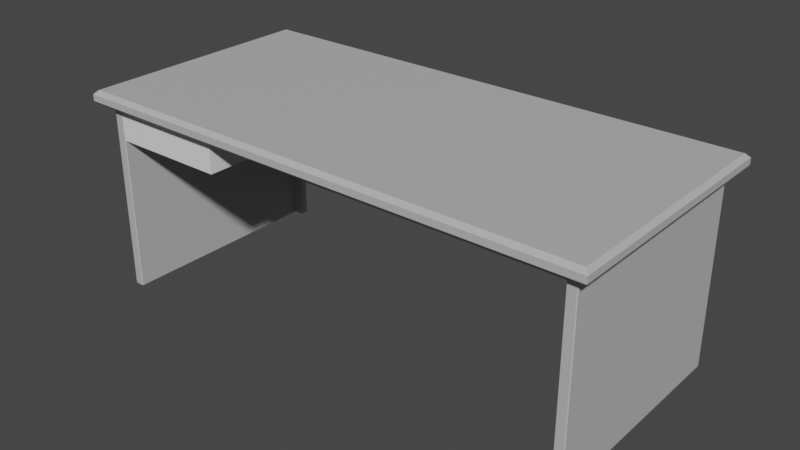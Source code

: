 # Source: Mesa_do_Professor.blend  (saved by Blender 3.6.13; exported with 4.5.12 LTS)
import bpy
from mathutils import Matrix  # noqa: F401  (used for matrix-valued properties, if any)

bpy.ops.wm.read_factory_settings(use_empty=True)
scene = bpy.context.scene
scene.name = 'Scene'

# ---- collections
col_collection = bpy.data.collections.new('Collection'); scene.collection.children.link(col_collection)

# ---- materials (node trees are filled in below, after node groups)
mat_lambert1 = bpy.data.materials.new('lambert1')
mat_lambert1.use_transparent_shadow = False
mat_lambert1.diffuse_color = (0.5, 0.5, 0.5, 1.0)
mat_lambert1.roughness = 0.5528

# ---- material node trees
mat_lambert1.use_nodes = True; mat_lambert1.node_tree.nodes.clear()
_N = mat_lambert1.node_tree.nodes; _L = mat_lambert1.node_tree.links
n0 = _N.new('ShaderNodeBsdfPrincipled'); n0.name = 'Principled BSDF'; n0.location = (10, 300)
n0.distribution = 'GGX'
n0.subsurface_method = 'RANDOM_WALK_SKIN'
n0.inputs[0].default_value = (0.5, 0.5, 0.5, 1.0)
n0.inputs[2].default_value = 0.5528
n0.inputs[3].default_value = 1.45
n0.inputs[27].default_value = (0.0, 0.0, 0.0, 1.0)
n0.inputs[28].default_value = 1.0
n1 = _N.new('ShaderNodeOutputMaterial'); n1.name = 'Material Output'; n1.location = (300, 300)
n2 = _N.new('ShaderNodeNormalMap'); n2.name = 'Normal Map'; n2.location = (-300, -300)
n2.label = 'Normal/Map'
_L.new(n0.outputs[0], n1.inputs[0])
_L.new(n2.outputs[0], n0.inputs[5])
n1.is_active_output = True

# ---- world
world_world = bpy.data.worlds.new('World'); scene.world = world_world
world_world.use_nodes = True; world_world.node_tree.nodes.clear()
_N = world_world.node_tree.nodes; _L = world_world.node_tree.links
n0 = _N.new('ShaderNodeOutputWorld'); n0.name = 'World Output'; n0.location = (300, 300)
n1 = _N.new('ShaderNodeBackground'); n1.name = 'Background'; n1.location = (10, 300)
n1.inputs[0].default_value = (0.05088, 0.05088, 0.05088, 1.0)
_L.new(n1.outputs[0], n0.inputs[0])
n0.is_active_output = True
world_world.color = (0.05088, 0.05088, 0.05088)
world_world.use_sun_shadow = False
world_world.sun_shadow_jitter_overblur = 0.0

# ---- meshes
me_mesh = bpy.data.meshes.new('Mesh')
me_mesh.from_pydata([(2.31e-16, 5.43, -8.272), (17.5, 5.43, -8.272), (17.5, 5.374, -8.22), (2.332e-16, 5.374, -8.216), (0.0, 5.374, -7.931), (17.5, 5.374, -7.931), (17.56, 5.43, -7.875), (4.441e-16, 5.43, -7.875), (17.5, 2.25, -8.494), (17.56, 2.25, -8.55), (18.25, 2.25, -7.875), (17.5, 2.25, -7.931), (17.56, 2.25, -7.875), (18.94, 2.25, -8.55), (19.0, 2.25, -8.494), (17.53, 16.75, -8.494), (-6.326e-16, 16.75, -9.29), (19.79, 16.75, -9.29), (19.0, 2.25, 8.494), (-4.441e-16, 16.75, -8.272), (17.53, 16.75, -8.272), (17.5, 16.75, -7.875), (0.0, 16.75, -7.875), (18.94, 2.25, 8.55), (18.25, 2.25, 8.494), (17.59, 16.75, -8.55), (18.94, 16.75, -8.55), (19.0, 16.75, -8.494), (18.25, 16.75, 8.494), (18.31, 2.25, 8.55), (-6.285e-16, 16.96, -9.5), (20.0, 16.96, -9.5), (19.79, 16.75, 9.29), (-6.326e-16, 16.75, 9.29), (-4.205e-16, 17.45, -9.5), (20.0, 17.45, -9.5), (1.182e-17, 17.75, -9.2), (19.7, 17.75, -9.2), (18.25, 16.75, -7.875), (19.0, 16.75, 8.494), (18.31, 16.75, 8.55), (18.94, 16.75, 8.55), (1.182e-17, 17.75, 9.2), (19.7, 17.75, 9.2), (20.0, 16.96, 9.5), (-6.285e-16, 16.96, 9.5), (20.0, 17.45, 9.5), (-4.205e-16, 17.45, 9.5), (-17.5, 5.43, -8.272), (-17.5, 5.374, -8.216), (-17.5, 5.374, -7.931), (-17.56, 5.43, -7.875), (-17.5, 2.25, -8.494), (-17.56, 2.25, -8.55), (-18.25, 2.25, -7.875), (-17.5, 2.25, -7.931), (-17.56, 2.25, -7.875), (-18.94, 2.25, -8.55), (-19.0, 2.25, -8.494), (-17.53, 16.75, -8.494), (-19.79, 16.75, -9.29), (-19.0, 2.25, 8.494), (-17.53, 16.75, -8.272), (-17.5, 16.75, -7.875), (-17.5, 5.374, -8.494), (-18.94, 2.25, 8.55), (-18.25, 2.25, 8.494), (-17.59, 16.75, -8.55), (-18.94, 16.75, -8.55), (-19.0, 16.75, -8.494), (-18.25, 16.75, 8.494), (-18.31, 2.25, 8.55), (-20.0, 16.96, -9.5), (-19.79, 16.75, 9.29), (-20.0, 17.45, -9.5), (-19.7, 17.75, -9.2), (-18.25, 16.75, -7.875), (-19.0, 16.75, 8.494), (-18.31, 16.75, 8.55), (-18.94, 16.75, 8.55), (-19.7, 17.75, 9.2), (-20.0, 16.96, 9.5), (-20.0, 17.45, 9.5), (17.51, 5.374, -8.494), (17.5, 5.374, -8.272), (-17.5, 5.374, -8.272), (17.56, 2.25, -7.931), (17.56, 2.25, -8.494), (-17.56, 2.25, -7.931), (-17.56, 2.25, -8.494)], [], [(0, 1, 2, 3), (4, 5, 6, 7), (19, 20, 1, 0), (7, 6, 21, 22), (5, 2, 84, 83, 8, 11), (9, 8, 83, 15, 25), (13, 10, 12, 86, 87, 9), (11, 12, 6, 5), (6, 12, 10, 38, 21), (30, 31, 17, 16), (34, 35, 31, 30), (36, 37, 35, 34), (22, 21, 38, 28, 40, 41, 39, 27, 26, 25, 15, 20, 19, 16, 17, 32, 33), (14, 13, 26, 27), (42, 43, 37, 36), (26, 13, 9, 25), (33, 32, 44, 45), (24, 29, 40, 28), (40, 29, 23, 41), (45, 44, 46, 47), (47, 46, 43, 42), (23, 18, 39, 41), (44, 31, 35, 46), (35, 37, 43, 46), (38, 10, 24, 28), (39, 18, 14, 27), (17, 31, 44, 32), (0, 3, 49, 48), (4, 7, 51, 50), (19, 0, 48, 62), (7, 22, 63, 51), (50, 55, 52, 64, 85, 49), (66, 71, 65, 61, 58, 54), (30, 16, 60, 72), (34, 30, 72, 74), (36, 34, 74, 75), (22, 33, 73, 60, 16, 19, 62, 59, 67, 68, 69, 77, 79, 78, 70, 76, 63), (58, 69, 68, 57), (53, 67, 59, 64, 52), (51, 63, 76, 54, 56, 55, 50), (42, 36, 75, 80), (68, 67, 53, 57), (59, 62, 48, 85, 64), (33, 45, 81, 73), (66, 70, 78, 71), (78, 79, 65, 71), (45, 47, 82, 81), (47, 42, 80, 82), (65, 79, 77, 61), (81, 82, 74, 72), (74, 82, 80, 75), (76, 70, 66, 54), (77, 69, 58, 61), (60, 73, 81, 72), (5, 4, 3, 2), (1, 84, 2), (83, 84, 1, 20, 15), (50, 49, 3, 4), (85, 48, 49), (11, 86, 12), (8, 87, 86, 11), (9, 87, 8), (10, 14, 18, 23, 29, 24), (13, 14, 10), (52, 89, 53), (54, 57, 53, 89, 88, 56), (54, 58, 57), (56, 88, 55), (55, 88, 89, 52)])
me_mesh.polygons.foreach_set('use_smooth', [True] * 69)
_k = set([(0, 1), (0, 48), (1, 2), (1, 20), (2, 3), (3, 49), (4, 5), (4, 50), (5, 6), (5, 11), (6, 7), (6, 12), (7, 51), (8, 9), (8, 11), (8, 83), (9, 13), (9, 25), (10, 12), (10, 24), (10, 38), (11, 12), (13, 14), (13, 26), (14, 18), (14, 27), (15, 20), (15, 25), (15, 83), (16, 17), (16, 60), (17, 31), (17, 32), (18, 23), (18, 39), (19, 20), (19, 62), (21, 22), (21, 38), (22, 63), (23, 29), (23, 41), (24, 28), (24, 29), (25, 26), (26, 27), (27, 39), (28, 38), (28, 40), (29, 40), (30, 31), (30, 72), (31, 35), (31, 44), (32, 33), (32, 44), (33, 73), (34, 35), (34, 74), (35, 37), (35, 46), (36, 37), (36, 75), (37, 43), (39, 41), (40, 41), (42, 43), (42, 80), (43, 46), (44, 45), (44, 46), (45, 81), (46, 47), (47, 82), (48, 49), (48, 62), (49, 85), (50, 51), (50, 55), (52, 53), (52, 55), (52, 64), (53, 57), (53, 67), (54, 56), (54, 66), (54, 76), (55, 56), (57, 58), (57, 68), (58, 61), (58, 69), (59, 62), (59, 64), (59, 67), (60, 72), (60, 73), (61, 65), (61, 77), (63, 76), (65, 71), (65, 79), (66, 70), (66, 71), (67, 68), (68, 69), (69, 77), (70, 76), (70, 78), (71, 78), (72, 74), (72, 81), (73, 81), (74, 75), (74, 82), (75, 80), (77, 79), (78, 79), (80, 82), (81, 82)])
me_mesh.attributes.new('sharp_edge', 'BOOLEAN', 'EDGE').data.foreach_set('value', [ (min(e.vertices), max(e.vertices)) in _k for e in me_mesh.edges])
_uv = me_mesh.uv_layers.new(name='map1')
_uv.uv.foreach_set('vector', [0.2858, 0.7665, 0.04286, 0.7665, 0.04286, 0.7665, 0.2858, 0.7665, 0.2858, 0.7665, 0.04286, 0.7665, 0.04286, 0.7665, 0.2858, 0.7665, 0.2847, 0.8241, 0.527, 0.8241, 0.527, 0.9792, 0.2847, 0.9792, 0.2858, 0.7665, 0.04286, 0.7665, 0.04286, 0.6057, 0.2858, 0.6057, 0.6751, 0.5198, 0.6751, 0.5198, 0.6751, 0.5198, 0.6751, 0.5198, 0.6313, 0.5198, 0.6313, 0.5198, 0.6312, 0.5198, 0.6313, 0.5198, 0.6751, 0.5198, 0.8309, 0.5198, 0.8309, 0.5198, 0.6311, 0.4943, 0.6213, 0.4855, 0.6113, 0.4855, 0.6113, 0.4855, 0.6113, 0.4943, 0.6113, 0.4943, 0.6313, 0.5198, 0.6313, 0.5198, 0.6751, 0.5198, 0.6751, 0.5198, 0.04286, 0.7665, 0.04286, 0.8072, 0.03284, 0.8072, 0.03284, 0.6057, 0.04286, 0.6057, 0.2982, 0.308, 0.2982, 0.5827, 0.2982, 0.5821, 0.2982, 0.3081, 0.2982, 0.308, 0.2982, 0.5904, 0.2982, 0.5827, 0.2982, 0.308, 0.2982, 0.308, 0.2982, 0.5801, 0.2982, 0.5904, 0.2982, 0.308, 0.2723, 0.3082, 0.2723, 0.5501, 0.2723, 0.5627, 0.04335, 0.5627, 0.04335, 0.565, 0.04335, 0.565, 0.04335, 0.5702, 0.2795, 0.5702, 0.2795, 0.5699, 0.2795, 0.5504, 0.276, 0.5504, 0.276, 0.5501, 0.276, 0.3081, 0.2982, 0.3081, 0.2982, 0.5821, 0.03288, 0.5821, 0.03288, 0.3082, 0.631, 0.4943, 0.6312, 0.4943, 0.8309, 0.4943, 0.8309, 0.4943, 0.5625, 0.308, 0.5625, 0.5801, 0.2982, 0.5801, 0.2982, 0.308, 0.8309, 0.4943, 0.6312, 0.4943, 0.6312, 0.5198, 0.8309, 0.5198, 0.5755, 0.308, 0.5755, 0.583, 0.5755, 0.583, 0.5755, 0.308, 0.6313, 0.2494, 0.6311, 0.2494, 0.8309, 0.2494, 0.8309, 0.2494, 0.8309, 0.2494, 0.6311, 0.2494, 0.6311, 0.2595, 0.8309, 0.2595, 0.5755, 0.308, 0.5755, 0.583, 0.5625, 0.5906, 0.5625, 0.308, 0.5625, 0.308, 0.5625, 0.5906, 0.5625, 0.5801, 0.5625, 0.308, 0.6311, 0.2595, 0.631, 0.2595, 0.8309, 0.2595, 0.8309, 0.2595, 0.5625, 0.5905, 0.2982, 0.5905, 0.2982, 0.5905, 0.5625, 0.5905, 0.2982, 0.5905, 0.2982, 0.5801, 0.5625, 0.5801, 0.5625, 0.5905, 0.8309, 0.02354, 0.6313, 0.02354, 0.6313, 0.2494, 0.8309, 0.2494, 0.8309, 0.2595, 0.631, 0.2595, 0.631, 0.4943, 0.8309, 0.4943, 0.2982, 0.5905, 0.2982, 0.5905, 0.5625, 0.5905, 0.5625, 0.5905, 0.2858, 0.7665, 0.2858, 0.7665, 0.5282, 0.7665, 0.5282, 0.7665, 0.2858, 0.7665, 0.2858, 0.7665, 0.5281, 0.7665, 0.5282, 0.7665, 0.2847, 0.8241, 0.2847, 0.9792, 0.04227, 0.9792, 0.04227, 0.8241, 0.2858, 0.7665, 0.2858, 0.6057, 0.5281, 0.6057, 0.5281, 0.7665, 0.6747, 0.5188, 0.6311, 0.5188, 0.6311, 0.5188, 0.6747, 0.5188, 0.6747, 0.5188, 0.6747, 0.5188, 0.621, 0.2611, 0.6211, 0.2611, 0.6309, 0.2611, 0.6309, 0.2611, 0.6309, 0.4967, 0.621, 0.4878, 0.2982, 0.308, 0.2982, 0.3081, 0.2982, 0.03222, 0.2982, 0.03222, 0.2982, 0.308, 0.2982, 0.308, 0.2982, 0.03222, 0.2982, 0.02963, 0.2982, 0.308, 0.2982, 0.308, 0.2982, 0.02963, 0.2982, 0.03271, 0.2723, 0.3082, 0.03288, 0.3082, 0.03288, 0.03222, 0.2982, 0.03222, 0.2982, 0.3081, 0.276, 0.3081, 0.276, 0.06595, 0.276, 0.06595, 0.276, 0.06595, 0.276, 0.04601, 0.276, 0.04826, 0.044, 0.04826, 0.044, 0.05052, 0.044, 0.05052, 0.044, 0.05624, 0.2723, 0.05624, 0.2723, 0.06595, 0.6309, 0.4967, 0.8314, 0.4967, 0.8314, 0.4967, 0.631, 0.4967, 0.631, 0.5188, 0.8314, 0.5188, 0.8314, 0.5188, 0.6747, 0.5188, 0.6311, 0.5188, 0.5281, 0.7665, 0.5281, 0.6057, 0.5386, 0.6057, 0.5386, 0.8072, 0.5282, 0.8072, 0.5282, 0.8072, 0.5282, 0.7665, 0.5625, 0.308, 0.2982, 0.308, 0.2982, 0.03271, 0.5625, 0.03271, 0.8314, 0.4967, 0.8314, 0.5188, 0.631, 0.5188, 0.631, 0.4967, 0.8314, 0.5188, 0.8314, 0.5188, 0.6747, 0.5188, 0.6747, 0.5188, 0.6747, 0.5188, 0.5755, 0.308, 0.5755, 0.308, 0.5755, 0.03309, 0.5755, 0.03309, 0.6311, 0.2512, 0.8314, 0.2512, 0.8314, 0.2512, 0.631, 0.2512, 0.8314, 0.2512, 0.8314, 0.2611, 0.631, 0.2611, 0.631, 0.2512, 0.5755, 0.308, 0.5625, 0.308, 0.5625, 0.02535, 0.5755, 0.03309, 0.5625, 0.308, 0.5625, 0.308, 0.5625, 0.03271, 0.5625, 0.02535, 0.631, 0.2611, 0.8314, 0.2611, 0.8314, 0.2611, 0.6309, 0.2611, 0.5625, 0.02749, 0.5625, 0.02749, 0.2982, 0.02749, 0.2982, 0.02749, 0.2982, 0.02749, 0.5625, 0.02749, 0.5625, 0.03271, 0.2982, 0.03271, 0.8314, 0.02455, 0.8314, 0.2512, 0.6311, 0.2512, 0.6311, 0.02455, 0.8314, 0.2611, 0.8314, 0.4967, 0.6309, 0.4967, 0.6309, 0.2611, 0.2982, 0.02228, 0.5625, 0.02228, 0.5625, 0.02749, 0.2982, 0.02749, 0.04286, 0.7665, 0.2858, 0.7665, 0.2858, 0.7665, 0.04286, 0.7665, 0.6751, 0.5198, 0.6751, 0.5198, 0.6751, 0.5198, 0.6751, 0.5198, 0.6751, 0.5198, 0.6751, 0.5198, 0.8309, 0.5198, 0.8309, 0.5198, 0.5282, 0.7665, 0.5282, 0.7665, 0.2858, 0.7665, 0.2858, 0.7665, 0.6747, 0.5188, 0.6747, 0.5188, 0.6747, 0.5188, 0.6113, 0.4855, 0.6113, 0.4855, 0.6113, 0.4855, 0.6113, 0.4943, 0.6113, 0.4943, 0.6113, 0.4855, 0.6113, 0.4855, 0.6113, 0.4943, 0.6113, 0.4943, 0.6113, 0.4943, 0.6213, 0.4855, 0.631, 0.4943, 0.631, 0.2595, 0.631, 0.2595, 0.6213, 0.2595, 0.6213, 0.2595, 0.6311, 0.4943, 0.631, 0.4943, 0.6213, 0.4855, 0.6108, 0.4967, 0.6108, 0.4967, 0.6108, 0.4967, 0.621, 0.4878, 0.6309, 0.4967, 0.6108, 0.4967, 0.6108, 0.4967, 0.6108, 0.4878, 0.6108, 0.4878, 0.621, 0.4878, 0.6309, 0.4967, 0.6309, 0.4967, 0.6108, 0.4878, 0.6108, 0.4878, 0.6108, 0.4878, 0.6108, 0.4878, 0.6108, 0.4878, 0.6108, 0.4967, 0.6108, 0.4967])
me_mesh.materials.append(mat_lambert1)
me_mesh.update()
me_mesh.normals_split_custom_set([tuple(v) for v in zip(*[iter([-3.516e-05, -0.7016, -0.7126, -7.032e-05, -0.696, -0.7181, -7.032e-05, -0.696, -0.7181, -3.516e-05, -0.7016, -0.7126, 0.0, -0.7071, 0.7071, 0.0, -0.7071, 0.7071, 0.0, -0.7071, 0.7071, 0.0, -0.7071, 0.7071, 0.0, 0.0, -1.0, 0.0, 0.0, -1.0, 0.0, 0.0, -1.0, 0.0, 0.0, -1.0, 0.0, 0.0, 1.0, 0.0, 0.0, 1.0, 0.0, 0.0, 1.0, 0.0, 0.0, 1.0, -0.3305, -0.9438, -0.001868, -0.5711, -0.8209, -0.003271, -1.0, 0.001232, -0.009252, -0.9999, 0.001513, -0.01061, -1.0, 0.000496, -0.00564, -1.0, 0.000496, -0.00564, -0.7071, 0.001439, -0.7071, -0.7071, 0.001439, -0.7071, -0.7071, 0.001439, -0.7071, -0.7071, 0.001439, -0.7071, -0.7071, 0.001439, -0.7071, 0.0, -1.0, 0.0, 2.337e-06, -1.0, 1.009e-07, 0.0, -1.0, 0.0, 0.0, -1.0, 0.0, 0.0, -1.0, 0.0, 0.0, -1.0, 0.0, -0.7071, 0.0, 0.7071, -0.7071, 0.0, 0.7071, -0.7071, 0.0, 0.7071, -0.7071, 0.0, 0.7071, 0.0, 0.0, 1.0, 0.0, 0.0, 1.0, 0.0, 0.0, 1.0, 0.0, 0.0, 1.0, 0.0, 0.0, 1.0, 0.0, -0.7071, -0.7071, 0.0, -0.7071, -0.7071, 0.0, -0.7071, -0.7071, 0.0, -0.7071, -0.7071, 0.0, 0.0, -1.0, 0.0, 0.0, -1.0, 0.0, 0.0, -1.0, 0.0, 0.0, -1.0, 0.0, 0.7071, -0.7071, 0.0, 0.7071, -0.7071, 0.0, 0.7071, -0.7071, 0.0, 0.7071, -0.7071, 0.0, -1.0, -6.862e-08, 0.0, -1.0, -8.784e-08, 0.0, -1.0, -8.784e-08, 0.0, -1.0, -8.784e-08, 0.0, -1.0, -8.784e-08, 0.0, -1.0, -8.784e-08, 0.0, -1.0, -8.784e-08, 0.0, -1.0, -8.784e-08, 0.0, -1.0, -8.784e-08, 0.0, -1.0, -8.784e-08, 0.0, -1.0, -8.784e-08, 0.0, -1.0, -8.784e-08, 0.0, -1.0, -6.862e-08, 0.0, -1.0, -6.862e-08, 0.0, -1.0, -8.784e-08, 0.0, -1.0, -8.784e-08, 0.0, -1.0, -6.862e-08, 0.7071, 0.0, -0.7071, 0.7071, 0.0, -0.7071, 0.7071, 0.0, -0.7071, 0.7071, 0.0, -0.7071, 0.0, 1.0, 0.0, 0.0, 1.0, 0.0, 0.0, 1.0, 0.0, 0.0, 1.0, 0.0, 0.0, 0.0, -1.0, 0.0, 0.0, -1.0, 0.0, 0.0, -1.0, 0.0, 0.0, -1.0, 0.0, -0.7071, 0.7071, 0.0, -0.7071, 0.7071, 0.0, -0.7071, 0.7071, 0.0, -0.7071, 0.7071, -0.7071, 0.0, 0.7071, -0.7071, 0.0, 0.7071, -0.7071, 0.0, 0.7071, -0.7071, 0.0, 0.7071, 8.237e-07, 0.0, 1.0, 8.237e-07, 0.0, 1.0, 8.237e-07, 0.0, 1.0, 8.237e-07, 0.0, 1.0, 0.0, 0.0, 1.0, 0.0, 0.0, 1.0, 0.0, 0.0, 1.0, 0.0, 0.0, 1.0, 0.0, 0.7071, 0.7071, 0.0, 0.7071, 0.7071, 0.0, 0.7071, 0.7071, 0.0, 0.7071, 0.7071, 0.7071, 0.0, 0.7071, 0.7071, 0.0, 0.7071, 0.7071, 0.0, 0.7071, 0.7071, 0.0, 0.7071, 1.0, 0.0, 0.0, 1.0, 0.0, 0.0, 1.0, 0.0, 0.0, 1.0, 0.0, 0.0, 0.7071, 0.7071, 0.0, 0.7071, 0.7071, 0.0, 0.7071, 0.7071, 0.0, 0.7071, 0.7071, 0.0, -1.0, 0.0, 0.0, -1.0, 0.0, 0.0, -1.0, 0.0, 0.0, -1.0, 0.0, 0.0, 1.0, 0.0, 0.0, 1.0, 0.0, 0.0, 1.0, 0.0, 0.0, 1.0, 0.0, 0.0, 0.7071, -0.7071, 0.0, 0.7071, -0.7071, 0.0, 0.7071, -0.7071, 0.0, 0.7071, -0.7071, 0.0, -3.516e-05, -0.7016, -0.7126, -3.516e-05, -0.7016, -0.7126, 0.0, -0.7071, -0.7071, 0.0, -0.7071, -0.7071, 0.0, -0.7071, 0.7071, 0.0, -0.7071, 0.7071, 0.0, -0.7071, 0.7071, 0.0, -0.7071, 0.7071, 0.0, 0.0, -1.0, 0.0, 0.0, -1.0, 0.0, 0.0, -1.0, 0.0, 0.0, -1.0, 0.0, 0.0, 1.0, 0.0, 0.0, 1.0, 0.0008428, 0.0, 1.0, 0.001128, -1.921e-07, 1.0, 0.3323, -0.9432, 8.327e-17, 1.0, -2.707e-07, 0.0, 1.0, -2.707e-07, 0.0, 1.0, 0.001297, 7.655e-07, 1.0, 0.002598, 2.307e-06, 0.5759, -0.8175, -0.0001589, -4.872e-06, -1.0, 2.09e-07, -4.872e-06, -1.0, 2.09e-07, -4.872e-06, -1.0, 2.09e-07, -4.872e-06, -1.0, 2.09e-07, -1.82e-06, -1.0, 7.81e-08, -2.337e-06, -1.0, 1.003e-07, 0.0, -0.7071, -0.7071, 0.0, -0.7071, -0.7071, 0.0, -0.7071, -0.7071, 0.0, -0.7071, -0.7071, 0.0, 0.0, -1.0, 0.0, 0.0, -1.0, 0.0, 0.0, -1.0, 0.0, 0.0, -1.0, 0.0, 0.7071, -0.7071, 0.0, 0.7071, -0.7071, 0.0, 0.7071, -0.7071, 0.0, 0.7071, -0.7071, 0.0, -1.0, -6.862e-08, 0.0, -1.0, -6.862e-08, 0.0, -1.0, -4.941e-08, 0.0, -1.0, -4.941e-08, 0.0, -1.0, -6.862e-08, 0.0, -1.0, -6.862e-08, 0.0, -1.0, -4.941e-08, 0.0, -1.0, -4.941e-08, 0.0, -1.0, -4.941e-08, 0.0, -1.0, -4.941e-08, 0.0, -1.0, -4.941e-08, 0.0, -1.0, -4.941e-08, 0.0, -1.0, -4.941e-08, 0.0, -1.0, -4.941e-08, 0.0, -1.0, -4.941e-08, 0.0, -1.0, -4.941e-08, 0.0, -1.0, -4.941e-08, -0.7071, 0.0, -0.7071, -0.7071, 0.0, -0.7071, -0.7071, 0.0, -0.7071, -0.7071, 0.0, -0.7071, 0.6872, 0.001399, -0.7265, 0.6872, 0.001399, -0.7265, 0.6872, 0.001399, -0.7265, 0.6872, 0.001399, -0.7265, 0.6872, 0.001399, -0.7265, 0.001128, -1.921e-07, 1.0, 0.0008428, 0.0, 1.0, 0.0166, 0.0, 0.9999, 0.0166, 0.0, 0.9999, 0.0166, 0.0, 0.9999, 0.0166, 0.0, 0.9999, 0.0166, 0.0, 0.9999, 0.0, 1.0, 0.0, 0.0, 1.0, 0.0, 0.0, 1.0, 0.0, 0.0, 1.0, 0.0, 0.0, 0.0, -1.0, 0.0, 0.0, -1.0, 0.0, 0.0, -1.0, 0.0, 0.0, -1.0, 1.0, 0.002594, 1.531e-06, 1.0, 0.002594, 1.531e-06, 1.0, 0.0026, 1.225e-06, 1.0, 0.002598, 2.307e-06, 1.0, 0.001297, 7.655e-07, 0.0, -0.7071, 0.7071, 0.0, -0.7071, 0.7071, 0.0, -0.7071, 0.7071, 0.0, -0.7071, 0.7071, 0.7071, 0.0, 0.7071, 0.7071, 0.0, 0.7071, 0.7071, 0.0, 0.7071, 0.7071, 0.0, 0.7071, -8.675e-07, 0.0, 1.0, -8.675e-07, 0.0, 1.0, -8.675e-07, 0.0, 1.0, -8.675e-07, 0.0, 1.0, 0.0, 0.0, 1.0, 0.0, 0.0, 1.0, 0.0, 0.0, 1.0, 0.0, 0.0, 1.0, 0.0, 0.7071, 0.7071, 0.0, 0.7071, 0.7071, 0.0, 0.7071, 0.7071, 0.0, 0.7071, 0.7071, -0.7071, 0.0, 0.7071, -0.7071, 0.0, 0.7071, -0.7071, 0.0, 0.7071, -0.7071, 0.0, 0.7071, -1.0, 0.0, 0.0, -1.0, 0.0, 0.0, -1.0, 0.0, 0.0, -1.0, 0.0, 0.0, -0.7071, 0.7071, 0.0, -0.7071, 0.7071, 0.0, -0.7071, 0.7071, 0.0, -0.7071, 0.7071, 0.0, 1.0, 0.0, 0.0, 1.0, 0.0, 0.0, 1.0, 0.0, 0.0, 1.0, 0.0, 0.0, -1.0, 0.0, 0.0, -1.0, 0.0, 0.0, -1.0, 0.0, 0.0, -1.0, 0.0, 0.0, -0.7071, -0.7071, 0.0, -0.7071, -0.7071, 0.0, -0.7071, -0.7071, 0.0, -0.7071, -0.7071, 0.0, -0.3305, -0.9438, -0.001868, 0.0, -1.0, 1.253e-16, 0.0, -1.0, 1.253e-16, -0.5711, -0.8209, -0.003271, -0.9999, 0.002284, -0.01427, -1.0, 0.001232, -0.009252, -0.5711, -0.8209, -0.003271, -0.9999, 0.001513, -0.01061, -1.0, 0.001232, -0.009252, -0.9999, 0.002284, -0.01427, -0.9999, 0.002261, -0.01428, -0.9999, 0.002261, -0.01428, 0.3323, -0.9432, 8.327e-17, 0.5759, -0.8175, -0.0001589, 0.0, -1.0, 1.253e-16, 0.0, -1.0, 1.253e-16, 1.0, 0.002598, 2.307e-06, 1.0, 0.0026, 1.225e-06, 1.0, 0.002621, 0.0, 0.0, -1.0, 0.0, 0.0, -1.0, 0.0, 0.0, -1.0, 0.0, 0.0, -1.0, 0.0, 0.0, -1.0, 0.0, 0.0, -1.0, 0.0, 0.0, -1.0, 0.0, 0.0, -1.0, 0.0, 0.0, -1.0, 0.0, 0.0, -1.0, 0.0, 2.337e-06, -1.0, 1.009e-07, 1.82e-06, -1.0, 7.855e-08, 4.872e-06, -1.0, 2.102e-07, 4.872e-06, -1.0, 2.102e-07, 4.872e-06, -1.0, 2.102e-07, 4.872e-06, -1.0, 2.102e-07, 0.0, -1.0, 0.0, 1.82e-06, -1.0, 7.855e-08, 2.337e-06, -1.0, 1.009e-07, 0.0, -1.0, 0.0, 0.0, -1.0, 0.0, 0.0, -1.0, 0.0, -2.337e-06, -1.0, 1.003e-07, 0.0, -1.0, 0.0, 0.0, -1.0, 0.0, 0.0, -1.0, 0.0, 0.0, -1.0, 0.0, 0.0, -1.0, 0.0, -2.337e-06, -1.0, 1.003e-07, -1.82e-06, -1.0, 7.81e-08, 0.0, -1.0, 0.0, 0.0, -1.0, 0.0, 0.0, -1.0, 0.0, 0.0, -1.0, 0.0, 0.0, -1.0, 0.0, 0.0, -1.0, 0.0, 0.0, -1.0, 0.0, 0.0, -1.0, 0.0])] * 3)])
me_cube_001 = bpy.data.meshes.new('Cube.001')
me_cube_001.from_pydata([(-0.01639, -0.02201, -0.06537), (-0.01639, -0.02201, 0.06537), (-0.01639, 0.02201, -0.06537), (-0.01639, 0.02201, 0.06537), (0.01639, -0.02201, -0.06537), (0.01639, -0.02201, 0.06537), (0.01639, 0.02201, -0.06537), (0.01639, 0.02201, 0.06537)], [], [(0, 1, 3, 2), (2, 3, 7, 6), (6, 7, 5, 4), (4, 5, 1, 0), (2, 6, 4, 0), (7, 3, 1, 5)])
_uv = me_cube_001.uv_layers.new(name='UVMap')
_uv.uv.foreach_set('vector', [0.375, 0.0, 0.625, 0.0, 0.625, 0.25, 0.375, 0.25, 0.375, 0.25, 0.625, 0.25, 0.625, 0.5, 0.375, 0.5, 0.375, 0.5, 0.625, 0.5, 0.625, 0.75, 0.375, 0.75, 0.375, 0.75, 0.625, 0.75, 0.625, 1.0, 0.375, 1.0, 0.125, 0.5, 0.375, 0.5, 0.375, 0.75, 0.125, 0.75, 0.625, 0.5, 0.875, 0.5, 0.875, 0.75, 0.625, 0.75])
me_cube_001.update()

# ---- objects
ob_desk_teacher = bpy.data.objects.new('desk_Teacher', me_mesh)
ob_cube = bpy.data.objects.new('Cube', me_cube_001)

# ---- transforms, parenting, visibility, modifiers, constraints
ob_desk_teacher.location = (0.0, 0.0, 0.0)
ob_desk_teacher.rotation_euler = (1.571, -0.0, 0.0)
ob_desk_teacher.scale = (0.01, 0.01, 0.01)
ob_desk_teacher.color = (0.8, 0.8, 0.8, 1.0)
ob_cube.location = (-0.1376, -0.06411, 0.1541)
ob_cube.rotation_euler = (3.142, -1.571, 0.0)
ob_cube.scale = (0.809, 0.9485, 0.6954)

# ---- collection membership
col_collection.objects.link(ob_desk_teacher)
col_collection.objects.link(ob_cube)

# ---- scene / render settings (as saved in the file)
scene.frame_start = 1; scene.frame_end = 250; scene.frame_set(1)
scene.render.engine = 'BLENDER_EEVEE_NEXT'
scene.cycles.sampling_pattern = 'TABULATED_SOBOL'
scene.view_settings.view_transform = 'Filmic'
bpy.context.view_layer.update()

# ---- added for rendering (the .blend has no active camera and no usable light): camera, sun
cam_auto = bpy.data.cameras.new('AutoCamera')
cam_auto.lens = 50.0
cam_auto.sensor_width = 36.0
cam_auto.clip_end = 1000.0
ob_auto_camera = bpy.data.objects.new('AutoCamera', cam_auto)
scene.collection.objects.link(ob_auto_camera)
ob_auto_camera.location = (0.434092, -0.520911, 0.447274)
ob_auto_camera.rotation_euler = (1.09748, -7.21219e-08, 0.694738)
scene.camera = ob_auto_camera
light_auto_sun = bpy.data.lights.new('AutoSun', 'SUN')
light_auto_sun.energy = 3.0
light_auto_sun.angle = 0.0523599
ob_auto_sun = bpy.data.objects.new('AutoSun', light_auto_sun)
scene.collection.objects.link(ob_auto_sun)
ob_auto_sun.rotation_euler = (0.872665, 0.174533, 0.523599)
bpy.context.view_layer.update()
